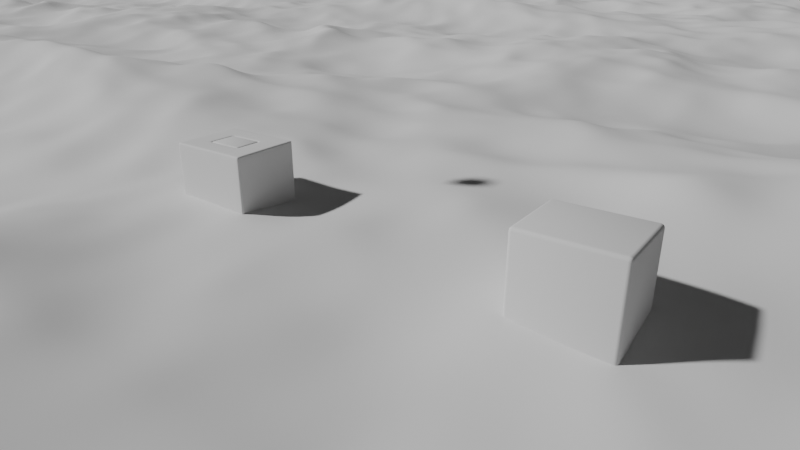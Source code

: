 # Source: basic_cube_animation.blend  (saved by Blender 5.0.119; exported with 4.5.12 LTS)
import bpy
from mathutils import Matrix  # noqa: F401  (used for matrix-valued properties, if any)

bpy.ops.wm.read_factory_settings(use_empty=True)
scene = bpy.context.scene
scene.name = 'Scene'

# ---- collections
col_collection = bpy.data.collections.new('Collection'); scene.collection.children.link(col_collection)

# ---- node groups
ng_smooth_by_angle = bpy.data.node_groups.new('Smooth by Angle', 'GeometryNodeTree')
_s = ng_smooth_by_angle.interface.new_socket(name='Mesh', in_out='OUTPUT', socket_type='NodeSocketGeometry')
_s = ng_smooth_by_angle.interface.new_socket(name='Mesh', in_out='INPUT', socket_type='NodeSocketGeometry')
_s = ng_smooth_by_angle.interface.new_socket(name='Angle', in_out='INPUT', socket_type='NodeSocketFloat')
_s.subtype = 'ANGLE'
_s.default_value = 0.5236
_s.min_value = 0.0
_s.max_value = 3.142
_s.description = 'Maximum face angle for smooth edges'
_s = ng_smooth_by_angle.interface.new_socket(name='Ignore Sharpness', in_out='INPUT', socket_type='NodeSocketBool')
_s.force_non_field = True
ng_smooth_by_angle.is_modifier = True
_N = ng_smooth_by_angle.nodes; _L = ng_smooth_by_angle.links
n0 = _N.new('GeometryNodeSetShadeSmooth'); n0.name = 'Set Shade Smooth'; n0.location = (120, -80)
n0.domain = 'EDGE'
n1 = _N.new('GeometryNodeSetShadeSmooth'); n1.name = 'Set Shade Smooth.001'; n1.location = (300, -80)
n2 = _N.new('NodeGroupOutput'); n2.name = 'Group Output'; n2.location = (480, -80)
n3 = _N.new('GeometryNodeInputMeshEdgeAngle'); n3.name = 'Edge Angle'; n3.location = (-440, -240)
n4 = _N.new('NodeGroupInput'); n4.name = 'Group Input'; n4.location = (-80, -80)
n5 = _N.new('GeometryNodeInputEdgeSmooth'); n5.name = 'Is Edge Smooth'; n5.location = (-260, -120)
n6 = _N.new('GeometryNodeInputShadeSmooth'); n6.name = 'Is Shade Smooth'; n6.location = (-440, -397)
n7 = _N.new('FunctionNodeCompare'); n7.name = 'Compare'; n7.location = (-260, -260)
n7.operation = 'LESS_EQUAL'
n7.inputs[6].default_value = (0.0, 0.0, 0.0, 0.0)
n7.inputs[7].default_value = (0.0, 0.0, 0.0, 0.0)
n8 = _N.new('FunctionNodeBooleanMath'); n8.name = 'Boolean Math.001'; n8.location = (-80, -260)
n9 = _N.new('NodeGroupInput'); n9.name = 'Group Input.001'; n9.location = (-440, -329)
n10 = _N.new('NodeGroupInput'); n10.name = 'Group Input.002'; n10.location = (-259, -189)
n11 = _N.new('FunctionNodeBooleanMath'); n11.name = 'Boolean Math'; n11.location = (-80, -149)
n11.operation = 'OR'
n12 = _N.new('FunctionNodeBooleanMath'); n12.name = 'Boolean Math.002'; n12.location = (-260, -380)
n12.operation = 'OR'
n13 = _N.new('NodeGroupInput'); n13.name = 'Group Input.003'; n13.location = (-440, -460)
_L.new(n3.outputs[0], n7.inputs[0])
_L.new(n1.outputs[0], n2.inputs[0])
_L.new(n9.outputs[1], n7.inputs[1])
_L.new(n7.outputs[0], n8.inputs[0])
_L.new(n4.outputs[0], n0.inputs[0])
_L.new(n0.outputs[0], n1.inputs[0])
_L.new(n8.outputs[0], n0.inputs[2])
_L.new(n10.outputs[2], n11.inputs[1])
_L.new(n5.outputs[0], n11.inputs[0])
_L.new(n11.outputs[0], n0.inputs[1])
_L.new(n13.outputs[2], n12.inputs[1])
_L.new(n6.outputs[0], n12.inputs[0])
_L.new(n12.outputs[0], n8.inputs[1])
n2.is_active_output = True

# ---- world
world_world = bpy.data.worlds.new('World'); scene.world = world_world
world_world.use_nodes = True; world_world.node_tree.nodes.clear()
_N = world_world.node_tree.nodes; _L = world_world.node_tree.links
n0 = _N.new('ShaderNodeOutputWorld'); n0.name = 'World Output'; n0.location = (200, 100)
n1 = _N.new('ShaderNodeBackground'); n1.name = 'Background'; n1.location = (-200, 100)
n1.inputs[0].default_value = (0.05088, 0.05088, 0.05088, 1.0)
_L.new(n1.outputs[0], n0.inputs[0])
n0.is_active_output = True
world_world.color = (0.05088, 0.05088, 0.05088)
world_world.sun_shadow_jitter_overblur = 0.0

# ---- cameras
cam_camera = bpy.data.cameras.new('Camera')
cam_camera.lens = 30.0

# ---- meshes
me_cube = bpy.data.meshes.new('Cube')
me_cube.from_pydata([(-1.0, -1.228, -8.268), (-1.0, -1.228, 1.0), (-1.0, 1.228, -8.268), (-1.0, 1.228, 1.0), (1.0, -1.228, -8.268), (1.0, -1.228, 1.0), (1.0, 1.228, -8.268), (1.0, 1.228, 1.0), (-1.0, -0.532, -8.268), (-1.0, 0.532, -8.268), (-1.0, 0.532, 1.0), (-1.0, -0.532, 1.0), (1.0, 0.532, -8.268), (1.0, -0.532, -8.268), (1.0, -0.532, 1.0), (1.0, 0.532, 1.0), (-0.3922, -0.532, 0.8812), (0.3922, -0.532, 0.8812), (0.3922, 0.532, 0.8812), (-0.3922, 0.532, 0.8812), (-0.3922, -1.228, 1.0), (0.3922, -1.228, 1.0), (0.3922, -1.228, -8.268), (-0.3922, -1.228, -8.268), (0.3922, 1.228, 1.0), (-0.3922, 1.228, 1.0), (-0.3922, 1.228, -8.268), (0.3922, 1.228, -8.268), (0.3922, -0.532, 1.0), (-0.3922, -0.532, 1.0), (-0.3922, 0.532, 1.0), (0.3922, 0.532, 1.0), (-0.3922, -0.532, -8.268), (0.3922, -0.532, -8.268), (0.3922, 0.532, -8.268), (-0.3922, 0.532, -8.268)], [], [(29, 28, 17, 16), (17, 18, 19, 16), (31, 30, 19, 18), (28, 31, 18, 17), (14, 13, 12, 15), (10, 9, 8, 11), (0, 1, 11, 8), (9, 10, 3, 2), (6, 7, 15, 12), (13, 14, 5, 4), (27, 34, 35, 26), (33, 22, 23, 32), (25, 30, 31, 24), (29, 20, 21, 28), (32, 35, 34, 33), (30, 29, 16, 19), (20, 23, 22, 21), (24, 27, 26, 25), (29, 11, 1, 20), (4, 5, 21, 22), (23, 20, 1, 0), (14, 28, 21, 5), (33, 13, 4, 22), (8, 32, 23, 0), (27, 24, 7, 6), (25, 3, 10, 30), (7, 24, 31, 15), (2, 3, 25, 26), (27, 6, 12, 34), (2, 26, 35, 9), (28, 14, 15, 31), (11, 29, 30, 10), (32, 8, 9, 35), (13, 33, 34, 12)])
me_cube.polygons.foreach_set('use_smooth', [True] * 34)
_uv = me_cube.uv_layers.new(name='UVMap')
_uv.uv.foreach_set('vector', [0.799, 0.6792, 0.701, 0.6792, 0.701, 0.6792, 0.799, 0.6792, 0.701, 0.6792, 0.701, 0.5708, 0.799, 0.5708, 0.799, 0.6792, 0.701, 0.5708, 0.799, 0.5708, 0.799, 0.5708, 0.701, 0.5708, 0.701, 0.6792, 0.701, 0.5708, 0.701, 0.5708, 0.701, 0.6792, 0.625, 0.6792, 0.375, 0.6792, 0.375, 0.5708, 0.625, 0.5708, 0.625, 0.1792, 0.375, 0.1792, 0.375, 0.07083, 0.625, 0.07083, 0.375, 0.0, 0.625, 0.0, 0.625, 0.07083, 0.375, 0.07083, 0.375, 0.1792, 0.625, 0.1792, 0.625, 0.25, 0.375, 0.25, 0.375, 0.5, 0.625, 0.5, 0.625, 0.5708, 0.375, 0.5708, 0.375, 0.6792, 0.625, 0.6792, 0.625, 0.75, 0.375, 0.75, 0.299, 0.5, 0.299, 0.5708, 0.201, 0.5708, 0.201, 0.5, 0.299, 0.6792, 0.299, 0.75, 0.201, 0.75, 0.201, 0.6792, 0.799, 0.5, 0.799, 0.5708, 0.701, 0.5708, 0.701, 0.5, 0.799, 0.6792, 0.799, 0.75, 0.701, 0.75, 0.701, 0.6792, 0.201, 0.6792, 0.201, 0.5708, 0.299, 0.5708, 0.299, 0.6792, 0.799, 0.5708, 0.799, 0.6792, 0.799, 0.6792, 0.799, 0.5708, 0.625, 0.924, 0.375, 0.924, 0.375, 0.826, 0.625, 0.826, 0.625, 0.424, 0.375, 0.424, 0.375, 0.326, 0.625, 0.326, 0.799, 0.6792, 0.875, 0.6792, 0.875, 0.75, 0.799, 0.75, 0.375, 0.75, 0.625, 0.75, 0.625, 0.826, 0.375, 0.826, 0.375, 0.924, 0.625, 0.924, 0.625, 1.0, 0.375, 1.0, 0.625, 0.6792, 0.701, 0.6792, 0.701, 0.75, 0.625, 0.75, 0.299, 0.6792, 0.375, 0.6792, 0.375, 0.75, 0.299, 0.75, 0.125, 0.6792, 0.201, 0.6792, 0.201, 0.75, 0.125, 0.75, 0.375, 0.424, 0.625, 0.424, 0.625, 0.5, 0.375, 0.5, 0.799, 0.5, 0.875, 0.5, 0.875, 0.5708, 0.799, 0.5708, 0.625, 0.5, 0.701, 0.5, 0.701, 0.5708, 0.625, 0.5708, 0.375, 0.25, 0.625, 0.25, 0.625, 0.326, 0.375, 0.326, 0.299, 0.5, 0.375, 0.5, 0.375, 0.5708, 0.299, 0.5708, 0.125, 0.5, 0.201, 0.5, 0.201, 0.5708, 0.125, 0.5708, 0.701, 0.6792, 0.625, 0.6792, 0.625, 0.5708, 0.701, 0.5708, 0.875, 0.6792, 0.799, 0.6792, 0.799, 0.5708, 0.875, 0.5708, 0.201, 0.6792, 0.125, 0.6792, 0.125, 0.5708, 0.201, 0.5708, 0.375, 0.6792, 0.299, 0.6792, 0.299, 0.5708, 0.375, 0.5708])
me_cube.update()
me_cube_001 = bpy.data.meshes.new('Cube.001')
me_cube_001.from_pydata([(-1.0, -1.228, -8.268), (-1.0, -1.228, 1.0), (-1.0, 1.228, -8.268), (-1.0, 1.228, 1.0), (1.0, -1.228, -8.268), (1.0, -1.228, 1.0), (1.0, 1.228, -8.268), (1.0, 1.228, 1.0)], [], [(0, 1, 3, 2), (2, 3, 7, 6), (6, 7, 5, 4), (4, 5, 1, 0), (2, 6, 4, 0), (7, 3, 1, 5)])
me_cube_001.polygons.foreach_set('use_smooth', [True] * 6)
_uv = me_cube_001.uv_layers.new(name='UVMap')
_uv.uv.foreach_set('vector', [0.375, 0.0, 0.625, 0.0, 0.625, 0.25, 0.375, 0.25, 0.375, 0.25, 0.625, 0.25, 0.625, 0.5, 0.375, 0.5, 0.375, 0.5, 0.625, 0.5, 0.625, 0.75, 0.375, 0.75, 0.375, 0.75, 0.625, 0.75, 0.625, 1.0, 0.375, 1.0, 0.125, 0.5, 0.375, 0.5, 0.375, 0.75, 0.125, 0.75, 0.625, 0.5, 0.875, 0.5, 0.875, 0.75, 0.625, 0.75])
me_cube_001.update()
me_cube_002 = bpy.data.meshes.new('Cube.002')
me_cube_002.from_pydata([(-0.3922, 0.0, 0.05282), (0.3922, 0.0, 0.05282), (0.3922, -1.064, 0.05282), (-0.3922, -1.064, 0.05282), (0.3922, -1.064, -0.05282), (0.3922, 0.0, -0.05282), (-0.3922, 0.0, -0.05282), (-0.3922, -1.064, -0.05282)], [], [(2, 3, 0, 1), (4, 5, 6, 7), (1, 0, 6, 5), (2, 1, 5, 4), (3, 2, 4, 7), (0, 3, 7, 6)])
me_cube_002.polygons.foreach_set('use_smooth', [True] * 6)
_uv = me_cube_002.uv_layers.new(name='UVMap')
_uv.uv.foreach_set('vector', [0.701, 0.6792, 0.799, 0.6792, 0.799, 0.5708, 0.701, 0.5708, 0.701, 0.6792, 0.701, 0.5708, 0.799, 0.5708, 0.799, 0.6792, 0.701, 0.5708, 0.799, 0.5708, 0.799, 0.5708, 0.701, 0.5708, 0.701, 0.6792, 0.701, 0.5708, 0.701, 0.5708, 0.701, 0.6792, 0.799, 0.6792, 0.701, 0.6792, 0.701, 0.6792, 0.799, 0.6792, 0.799, 0.5708, 0.799, 0.6792, 0.799, 0.6792, 0.799, 0.5708])
me_cube_002.update()
me_cube_003 = bpy.data.meshes.new('Cube.003')
me_cube_003.from_pydata([(-0.2589, -0.2589, -0.2589), (-0.2589, -0.2589, 0.2589), (-0.2589, 0.2589, -0.2589), (-0.2589, 0.2589, 0.2589), (0.2589, -0.2589, -0.2589), (0.2589, -0.2589, 0.2589), (0.2589, 0.2589, -0.2589), (0.2589, 0.2589, 0.2589)], [], [(0, 1, 3, 2), (2, 3, 7, 6), (6, 7, 5, 4), (4, 5, 1, 0), (2, 6, 4, 0), (7, 3, 1, 5)])
me_cube_003.polygons.foreach_set('use_smooth', [True] * 6)
_uv = me_cube_003.uv_layers.new(name='UVMap')
_uv.uv.foreach_set('vector', [0.375, 0.0, 0.625, 0.0, 0.625, 0.25, 0.375, 0.25, 0.375, 0.25, 0.625, 0.25, 0.625, 0.5, 0.375, 0.5, 0.375, 0.5, 0.625, 0.5, 0.625, 0.75, 0.375, 0.75, 0.375, 0.75, 0.625, 0.75, 0.625, 1.0, 0.375, 1.0, 0.125, 0.5, 0.375, 0.5, 0.375, 0.75, 0.125, 0.75, 0.625, 0.5, 0.875, 0.5, 0.875, 0.75, 0.625, 0.75])
me_cube_003.update()
me_plane_001 = bpy.data.meshes.new('Plane.001')
me_plane_001.from_pydata([(-1.0, -1.0, 0.0), (1.0, -1.0, 0.0), (-1.0, 1.0, 0.0), (1.0, 1.0, 0.0)], [], [(0, 1, 3, 2)])
me_plane_001.polygons.foreach_set('use_smooth', [True] * 1)
_uv = me_plane_001.uv_layers.new(name='UVMap')
_uv.uv.foreach_set('vector', [0.0, 0.0, 1.0, 0.0, 1.0, 1.0, 0.0, 1.0])
me_plane_001.update()

# ---- objects
ob_cube = bpy.data.objects.new('Cube', me_cube)
ob_cube_001 = bpy.data.objects.new('Cube.001', me_cube_001)
ob_cube_002 = bpy.data.objects.new('Cube.002', me_cube_002)
ob_cube_003 = bpy.data.objects.new('Cube.003', me_cube_003)
ob_plane = bpy.data.objects.new('Plane', me_plane_001)
ob_camera = bpy.data.objects.new('Camera', cam_camera)

# ---- transforms, parenting, visibility, modifiers, constraints
ob_cube.location = (0.0, 0.0, 9.972)
_m = ob_cube.modifiers.new('Bevel', 'BEVEL')
_m.width = 0.09
_m.width_pct = 0.09
_m.segments = 3
_m.miter_outer = 'MITER_ARC'
_m = ob_cube.modifiers.new('Subdivision', 'SUBSURF')
_m.levels = 2
_m = ob_cube.modifiers.new('Smooth by Angle', 'NODES')
_m.node_group = ng_smooth_by_angle
_m.use_pin_to_last = True
_m.show_group_selector = False
ob_cube_001.location = (0.0, 10.19, 9.972)
_m = ob_cube_001.modifiers.new('Bevel', 'BEVEL')
_m.width = 0.09
_m.width_pct = 0.09
_m.segments = 3
_m = ob_cube_001.modifiers.new('Smooth by Angle', 'NODES')
_m.node_group = ng_smooth_by_angle
_m.use_pin_to_last = True
_m.show_group_selector = False
ob_cube_002.location = (0.0, 0.532, 10.92)
_m = ob_cube_002.modifiers.new('Bevel', 'BEVEL')
_m.width = 0.09
_m.width_pct = 0.09
_m.segments = 3
_m = ob_cube_002.modifiers.new('Smooth by Angle', 'NODES')
_m.node_group = ng_smooth_by_angle
_m.use_pin_to_last = True
_m.show_group_selector = False
ob_cube_003.location = (0.0, -0.1859, 15.22)
_m = ob_cube_003.modifiers.new('Bevel', 'BEVEL')
_m.width = 0.03
_m.width_pct = 0.03
_m.segments = 3
_m = ob_cube_003.modifiers.new('Smooth by Angle', 'NODES')
_m.node_group = ng_smooth_by_angle
_m.use_pin_to_last = True
_m.show_group_selector = False
ob_plane.location = (-98.35, -91.66, 9.252)
_m = ob_plane.modifiers.new('Ocean', 'OCEAN')
_m.repeat_x = 3
_m.repeat_y = 3
_m.spatial_size = 45
_m.wave_scale = 1.5
_m.time = 2.738
_m.random_seed = 7
_m.filepath = '//../../../../../../../../../tmp/blender_TPn4oL/cache_ocean'
_m = ob_plane.modifiers.new('Subdivision', 'SUBSURF')
_m.levels = 2
_m = ob_plane.modifiers.new('Smooth by Angle', 'NODES')
_m.node_group = ng_smooth_by_angle
_m.use_pin_to_last = True
_m.show_group_selector = False
ob_camera.location = (11.86, 14.28, 16.01)
ob_camera.rotation_euler = (1.173, -4.513e-07, 2.199)
ob_camera.scale = (1.0, 1.0, 1.0)

# ---- collection membership
col_collection.objects.link(ob_cube)
col_collection.objects.link(ob_cube_001)
col_collection.objects.link(ob_cube_002)
col_collection.objects.link(ob_cube_003)
col_collection.objects.link(ob_plane)
col_collection.objects.link(ob_camera)

# ---- scene / render settings (as saved in the file)
scene.camera = ob_camera
scene.frame_start = 1; scene.frame_end = 100; scene.frame_set(1)
scene.render.engine = 'BLENDER_EEVEE_NEXT'
scene.render.image_settings.file_format = 'FFMPEG'
scene.render.image_settings.color_mode = 'RGB'
scene.render.fps = 30
scene.render.bake_bias = 0.0
scene.render.bake_samples = 0
scene.cycles.sampling_pattern = 'TABULATED_SOBOL'
scene.eevee.use_volume_custom_range = False
bpy.context.view_layer.update()

# ---- added for rendering (the .blend has no usable light): sun
light_auto_sun = bpy.data.lights.new('AutoSun', 'SUN')
light_auto_sun.energy = 3.0
light_auto_sun.angle = 0.0523599
ob_auto_sun = bpy.data.objects.new('AutoSun', light_auto_sun)
scene.collection.objects.link(ob_auto_sun)
ob_auto_sun.rotation_euler = (0.872665, 0.174533, 0.523599)
bpy.context.view_layer.update()
